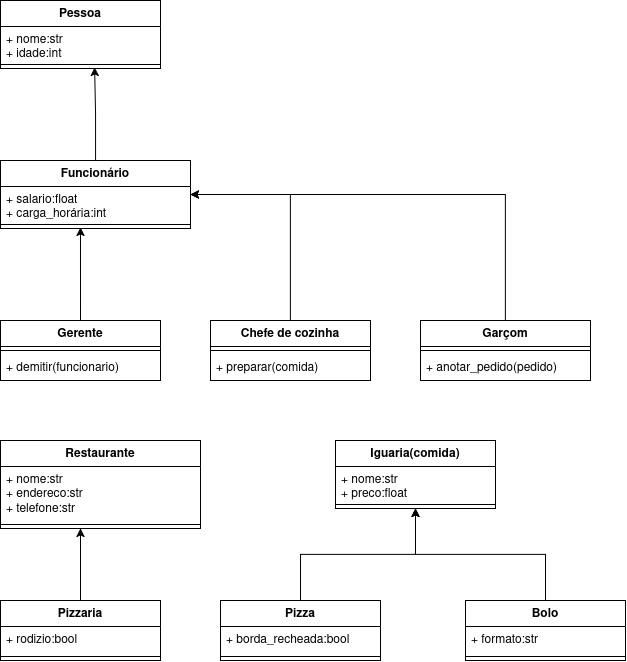

The diagram above was exported from draw.io. Its source (the exported page's mxGraphModel, read from the mxfile embedded in the PNG):
<mxGraphModel dx="1344" dy="800" grid="1" gridSize="10" guides="1" tooltips="1" connect="1" arrows="1" fold="1" page="1" pageScale="1" pageWidth="827" pageHeight="1169" math="0" shadow="0">
  <root>
    <mxCell id="0" />
    <mxCell id="1" parent="0" />
    <mxCell id="7didJljdxmKb5cREQEna-1" parent="1" style="swimlane;fontStyle=1;align=center;verticalAlign=top;childLayout=stackLayout;horizontal=1;startSize=26;horizontalStack=0;resizeParent=1;resizeParentMax=0;resizeLast=0;collapsible=1;marginBottom=0;whiteSpace=wrap;html=1;" value="Pessoa" vertex="1">
      <mxGeometry height="68" width="160" x="50" y="50" as="geometry" />
    </mxCell>
    <mxCell id="7didJljdxmKb5cREQEna-2" parent="7didJljdxmKb5cREQEna-1" style="text;strokeColor=none;fillColor=none;align=left;verticalAlign=top;spacingLeft=4;spacingRight=4;overflow=hidden;rotatable=0;points=[[0,0.5],[1,0.5]];portConstraint=eastwest;whiteSpace=wrap;html=1;" value="&lt;div&gt;+ nome:str&lt;/div&gt;&lt;div&gt;+ idade:int&lt;/div&gt;" vertex="1">
      <mxGeometry height="34" width="160" y="26" as="geometry" />
    </mxCell>
    <mxCell id="7didJljdxmKb5cREQEna-3" parent="7didJljdxmKb5cREQEna-1" style="line;strokeWidth=1;fillColor=none;align=left;verticalAlign=middle;spacingTop=-1;spacingLeft=3;spacingRight=3;rotatable=0;labelPosition=right;points=[];portConstraint=eastwest;strokeColor=inherit;" value="" vertex="1">
      <mxGeometry height="8" width="160" y="60" as="geometry" />
    </mxCell>
    <mxCell id="7didJljdxmKb5cREQEna-6" parent="1" style="swimlane;fontStyle=1;align=center;verticalAlign=top;childLayout=stackLayout;horizontal=1;startSize=26;horizontalStack=0;resizeParent=1;resizeParentMax=0;resizeLast=0;collapsible=1;marginBottom=0;whiteSpace=wrap;html=1;" value="Restaurante" vertex="1">
      <mxGeometry height="88" width="200" x="50" y="490" as="geometry" />
    </mxCell>
    <mxCell id="7didJljdxmKb5cREQEna-7" parent="7didJljdxmKb5cREQEna-6" style="text;strokeColor=none;fillColor=none;align=left;verticalAlign=top;spacingLeft=4;spacingRight=4;overflow=hidden;rotatable=0;points=[[0,0.5],[1,0.5]];portConstraint=eastwest;whiteSpace=wrap;html=1;" value="&lt;div&gt;+ nome:str&lt;/div&gt;&lt;div&gt;+ endereco:str&lt;/div&gt;&lt;div&gt;+ telefone:str&lt;/div&gt;" vertex="1">
      <mxGeometry height="54" width="200" y="26" as="geometry" />
    </mxCell>
    <mxCell id="7didJljdxmKb5cREQEna-8" parent="7didJljdxmKb5cREQEna-6" style="line;strokeWidth=1;fillColor=none;align=left;verticalAlign=middle;spacingTop=-1;spacingLeft=3;spacingRight=3;rotatable=0;labelPosition=right;points=[];portConstraint=eastwest;strokeColor=inherit;" value="" vertex="1">
      <mxGeometry height="8" width="200" y="80" as="geometry" />
    </mxCell>
    <mxCell id="7didJljdxmKb5cREQEna-10" parent="1" style="swimlane;fontStyle=1;align=center;verticalAlign=top;childLayout=stackLayout;horizontal=1;startSize=26;horizontalStack=0;resizeParent=1;resizeParentMax=0;resizeLast=0;collapsible=1;marginBottom=0;whiteSpace=wrap;html=1;" value="Funcionário" vertex="1">
      <mxGeometry height="68" width="190" x="50" y="210" as="geometry" />
    </mxCell>
    <mxCell id="7didJljdxmKb5cREQEna-11" parent="7didJljdxmKb5cREQEna-10" style="text;strokeColor=none;fillColor=none;align=left;verticalAlign=top;spacingLeft=4;spacingRight=4;overflow=hidden;rotatable=0;points=[[0,0.5],[1,0.5]];portConstraint=eastwest;whiteSpace=wrap;html=1;" value="&lt;div&gt;+ salario:float&lt;/div&gt;&lt;div&gt;+ carga_horária:int&lt;/div&gt;" vertex="1">
      <mxGeometry height="34" width="190" y="26" as="geometry" />
    </mxCell>
    <mxCell id="7didJljdxmKb5cREQEna-12" parent="7didJljdxmKb5cREQEna-10" style="line;strokeWidth=1;fillColor=none;align=left;verticalAlign=middle;spacingTop=-1;spacingLeft=3;spacingRight=3;rotatable=0;labelPosition=right;points=[];portConstraint=eastwest;strokeColor=inherit;" value="" vertex="1">
      <mxGeometry height="8" width="190" y="60" as="geometry" />
    </mxCell>
    <mxCell id="7didJljdxmKb5cREQEna-17" parent="1" style="swimlane;fontStyle=1;align=center;verticalAlign=top;childLayout=stackLayout;horizontal=1;startSize=26;horizontalStack=0;resizeParent=1;resizeParentMax=0;resizeLast=0;collapsible=1;marginBottom=0;whiteSpace=wrap;html=1;" value="Gerente" vertex="1">
      <mxGeometry height="60" width="160" x="50" y="370" as="geometry" />
    </mxCell>
    <mxCell id="7didJljdxmKb5cREQEna-19" parent="7didJljdxmKb5cREQEna-17" style="line;strokeWidth=1;fillColor=none;align=left;verticalAlign=middle;spacingTop=-1;spacingLeft=3;spacingRight=3;rotatable=0;labelPosition=right;points=[];portConstraint=eastwest;strokeColor=inherit;" value="" vertex="1">
      <mxGeometry height="8" width="160" y="26" as="geometry" />
    </mxCell>
    <mxCell id="7didJljdxmKb5cREQEna-20" parent="7didJljdxmKb5cREQEna-17" style="text;strokeColor=none;fillColor=none;align=left;verticalAlign=top;spacingLeft=4;spacingRight=4;overflow=hidden;rotatable=0;points=[[0,0.5],[1,0.5]];portConstraint=eastwest;whiteSpace=wrap;html=1;" value="+ demitir(funcionario)" vertex="1">
      <mxGeometry height="26" width="160" y="34" as="geometry" />
    </mxCell>
    <mxCell id="7didJljdxmKb5cREQEna-55" edge="1" parent="1" source="7didJljdxmKb5cREQEna-22" style="edgeStyle=orthogonalEdgeStyle;rounded=0;orthogonalLoop=1;jettySize=auto;html=1;exitX=0.5;exitY=0;exitDx=0;exitDy=0;entryX=1;entryY=0.5;entryDx=0;entryDy=0;" target="7didJljdxmKb5cREQEna-10">
      <mxGeometry relative="1" as="geometry" />
    </mxCell>
    <mxCell id="7didJljdxmKb5cREQEna-22" parent="1" style="swimlane;fontStyle=1;align=center;verticalAlign=top;childLayout=stackLayout;horizontal=1;startSize=26;horizontalStack=0;resizeParent=1;resizeParentMax=0;resizeLast=0;collapsible=1;marginBottom=0;whiteSpace=wrap;html=1;" value="Chefe de cozinha" vertex="1">
      <mxGeometry height="60" width="160" x="260" y="370" as="geometry" />
    </mxCell>
    <mxCell id="7didJljdxmKb5cREQEna-24" parent="7didJljdxmKb5cREQEna-22" style="line;strokeWidth=1;fillColor=none;align=left;verticalAlign=middle;spacingTop=-1;spacingLeft=3;spacingRight=3;rotatable=0;labelPosition=right;points=[];portConstraint=eastwest;strokeColor=inherit;" value="" vertex="1">
      <mxGeometry height="8" width="160" y="26" as="geometry" />
    </mxCell>
    <mxCell id="7didJljdxmKb5cREQEna-25" parent="7didJljdxmKb5cREQEna-22" style="text;strokeColor=none;fillColor=none;align=left;verticalAlign=top;spacingLeft=4;spacingRight=4;overflow=hidden;rotatable=0;points=[[0,0.5],[1,0.5]];portConstraint=eastwest;whiteSpace=wrap;html=1;" value="+ preparar(comida)" vertex="1">
      <mxGeometry height="26" width="160" y="34" as="geometry" />
    </mxCell>
    <mxCell id="7didJljdxmKb5cREQEna-56" edge="1" parent="1" source="7didJljdxmKb5cREQEna-27" style="edgeStyle=orthogonalEdgeStyle;rounded=0;orthogonalLoop=1;jettySize=auto;html=1;exitX=0.5;exitY=0;exitDx=0;exitDy=0;entryX=1;entryY=0.5;entryDx=0;entryDy=0;" target="7didJljdxmKb5cREQEna-10">
      <mxGeometry relative="1" as="geometry" />
    </mxCell>
    <mxCell id="7didJljdxmKb5cREQEna-27" parent="1" style="swimlane;fontStyle=1;align=center;verticalAlign=top;childLayout=stackLayout;horizontal=1;startSize=26;horizontalStack=0;resizeParent=1;resizeParentMax=0;resizeLast=0;collapsible=1;marginBottom=0;whiteSpace=wrap;html=1;" value="Garçom" vertex="1">
      <mxGeometry height="60" width="170" x="470" y="370" as="geometry" />
    </mxCell>
    <mxCell id="7didJljdxmKb5cREQEna-29" parent="7didJljdxmKb5cREQEna-27" style="line;strokeWidth=1;fillColor=none;align=left;verticalAlign=middle;spacingTop=-1;spacingLeft=3;spacingRight=3;rotatable=0;labelPosition=right;points=[];portConstraint=eastwest;strokeColor=inherit;" value="" vertex="1">
      <mxGeometry height="8" width="170" y="26" as="geometry" />
    </mxCell>
    <mxCell id="7didJljdxmKb5cREQEna-30" parent="7didJljdxmKb5cREQEna-27" style="text;strokeColor=none;fillColor=none;align=left;verticalAlign=top;spacingLeft=4;spacingRight=4;overflow=hidden;rotatable=0;points=[[0,0.5],[1,0.5]];portConstraint=eastwest;whiteSpace=wrap;html=1;" value="+ anotar_pedido(pedido)" vertex="1">
      <mxGeometry height="26" width="170" y="34" as="geometry" />
    </mxCell>
    <mxCell id="7didJljdxmKb5cREQEna-32" parent="1" style="swimlane;fontStyle=1;align=center;verticalAlign=top;childLayout=stackLayout;horizontal=1;startSize=26;horizontalStack=0;resizeParent=1;resizeParentMax=0;resizeLast=0;collapsible=1;marginBottom=0;whiteSpace=wrap;html=1;" value="Pizzaria" vertex="1">
      <mxGeometry height="60" width="160" x="50" y="650" as="geometry" />
    </mxCell>
    <mxCell id="7didJljdxmKb5cREQEna-33" parent="7didJljdxmKb5cREQEna-32" style="text;strokeColor=none;fillColor=none;align=left;verticalAlign=top;spacingLeft=4;spacingRight=4;overflow=hidden;rotatable=0;points=[[0,0.5],[1,0.5]];portConstraint=eastwest;whiteSpace=wrap;html=1;" value="+ rodizio:bool" vertex="1">
      <mxGeometry height="26" width="160" y="26" as="geometry" />
    </mxCell>
    <mxCell id="7didJljdxmKb5cREQEna-34" parent="7didJljdxmKb5cREQEna-32" style="line;strokeWidth=1;fillColor=none;align=left;verticalAlign=middle;spacingTop=-1;spacingLeft=3;spacingRight=3;rotatable=0;labelPosition=right;points=[];portConstraint=eastwest;strokeColor=inherit;" value="" vertex="1">
      <mxGeometry height="8" width="160" y="52" as="geometry" />
    </mxCell>
    <mxCell id="7didJljdxmKb5cREQEna-37" parent="1" style="swimlane;fontStyle=1;align=center;verticalAlign=top;childLayout=stackLayout;horizontal=1;startSize=26;horizontalStack=0;resizeParent=1;resizeParentMax=0;resizeLast=0;collapsible=1;marginBottom=0;whiteSpace=wrap;html=1;" value="Iguaria(comida)" vertex="1">
      <mxGeometry height="68" width="160" x="385" y="490" as="geometry" />
    </mxCell>
    <mxCell id="7didJljdxmKb5cREQEna-38" parent="7didJljdxmKb5cREQEna-37" style="text;strokeColor=none;fillColor=none;align=left;verticalAlign=top;spacingLeft=4;spacingRight=4;overflow=hidden;rotatable=0;points=[[0,0.5],[1,0.5]];portConstraint=eastwest;whiteSpace=wrap;html=1;" value="&lt;div&gt;+ nome:str&lt;/div&gt;&lt;div&gt;+ preco:float&lt;/div&gt;" vertex="1">
      <mxGeometry height="34" width="160" y="26" as="geometry" />
    </mxCell>
    <mxCell id="7didJljdxmKb5cREQEna-39" parent="7didJljdxmKb5cREQEna-37" style="line;strokeWidth=1;fillColor=none;align=left;verticalAlign=middle;spacingTop=-1;spacingLeft=3;spacingRight=3;rotatable=0;labelPosition=right;points=[];portConstraint=eastwest;strokeColor=inherit;" value="" vertex="1">
      <mxGeometry height="8" width="160" y="60" as="geometry" />
    </mxCell>
    <mxCell id="7didJljdxmKb5cREQEna-59" edge="1" parent="1" source="7didJljdxmKb5cREQEna-42" style="edgeStyle=orthogonalEdgeStyle;rounded=0;orthogonalLoop=1;jettySize=auto;html=1;exitX=0.5;exitY=0;exitDx=0;exitDy=0;entryX=0.5;entryY=1;entryDx=0;entryDy=0;" target="7didJljdxmKb5cREQEna-37">
      <mxGeometry relative="1" as="geometry" />
    </mxCell>
    <mxCell id="7didJljdxmKb5cREQEna-42" parent="1" style="swimlane;fontStyle=1;align=center;verticalAlign=top;childLayout=stackLayout;horizontal=1;startSize=26;horizontalStack=0;resizeParent=1;resizeParentMax=0;resizeLast=0;collapsible=1;marginBottom=0;whiteSpace=wrap;html=1;" value="Pizza" vertex="1">
      <mxGeometry height="60" width="160" x="270" y="650" as="geometry" />
    </mxCell>
    <mxCell id="7didJljdxmKb5cREQEna-43" parent="7didJljdxmKb5cREQEna-42" style="text;strokeColor=none;fillColor=none;align=left;verticalAlign=top;spacingLeft=4;spacingRight=4;overflow=hidden;rotatable=0;points=[[0,0.5],[1,0.5]];portConstraint=eastwest;whiteSpace=wrap;html=1;" value="+ borda_recheada:bool" vertex="1">
      <mxGeometry height="26" width="160" y="26" as="geometry" />
    </mxCell>
    <mxCell id="7didJljdxmKb5cREQEna-44" parent="7didJljdxmKb5cREQEna-42" style="line;strokeWidth=1;fillColor=none;align=left;verticalAlign=middle;spacingTop=-1;spacingLeft=3;spacingRight=3;rotatable=0;labelPosition=right;points=[];portConstraint=eastwest;strokeColor=inherit;" value="" vertex="1">
      <mxGeometry height="8" width="160" y="52" as="geometry" />
    </mxCell>
    <mxCell id="7didJljdxmKb5cREQEna-60" edge="1" parent="1" source="7didJljdxmKb5cREQEna-46" style="edgeStyle=orthogonalEdgeStyle;rounded=0;orthogonalLoop=1;jettySize=auto;html=1;exitX=0.5;exitY=0;exitDx=0;exitDy=0;entryX=0.5;entryY=1;entryDx=0;entryDy=0;" target="7didJljdxmKb5cREQEna-37">
      <mxGeometry relative="1" as="geometry" />
    </mxCell>
    <mxCell id="7didJljdxmKb5cREQEna-46" parent="1" style="swimlane;fontStyle=1;align=center;verticalAlign=top;childLayout=stackLayout;horizontal=1;startSize=26;horizontalStack=0;resizeParent=1;resizeParentMax=0;resizeLast=0;collapsible=1;marginBottom=0;whiteSpace=wrap;html=1;" value="Bolo" vertex="1">
      <mxGeometry height="60" width="160" x="515" y="650" as="geometry" />
    </mxCell>
    <mxCell id="7didJljdxmKb5cREQEna-47" parent="7didJljdxmKb5cREQEna-46" style="text;strokeColor=none;fillColor=none;align=left;verticalAlign=top;spacingLeft=4;spacingRight=4;overflow=hidden;rotatable=0;points=[[0,0.5],[1,0.5]];portConstraint=eastwest;whiteSpace=wrap;html=1;" value="+ formato:str" vertex="1">
      <mxGeometry height="26" width="160" y="26" as="geometry" />
    </mxCell>
    <mxCell id="7didJljdxmKb5cREQEna-48" parent="7didJljdxmKb5cREQEna-46" style="line;strokeWidth=1;fillColor=none;align=left;verticalAlign=middle;spacingTop=-1;spacingLeft=3;spacingRight=3;rotatable=0;labelPosition=right;points=[];portConstraint=eastwest;strokeColor=inherit;" value="" vertex="1">
      <mxGeometry height="8" width="160" y="52" as="geometry" />
    </mxCell>
    <mxCell id="7didJljdxmKb5cREQEna-54" edge="1" parent="1" source="7didJljdxmKb5cREQEna-17" style="edgeStyle=orthogonalEdgeStyle;rounded=0;orthogonalLoop=1;jettySize=auto;html=1;exitX=0.5;exitY=0;exitDx=0;exitDy=0;entryX=0.421;entryY=0.875;entryDx=0;entryDy=0;entryPerimeter=0;" target="7didJljdxmKb5cREQEna-12">
      <mxGeometry relative="1" as="geometry" />
    </mxCell>
    <mxCell id="7didJljdxmKb5cREQEna-57" edge="1" parent="1" source="7didJljdxmKb5cREQEna-10" style="edgeStyle=orthogonalEdgeStyle;rounded=0;orthogonalLoop=1;jettySize=auto;html=1;exitX=0.5;exitY=0;exitDx=0;exitDy=0;entryX=0.588;entryY=0.875;entryDx=0;entryDy=0;entryPerimeter=0;" target="7didJljdxmKb5cREQEna-3">
      <mxGeometry relative="1" as="geometry" />
    </mxCell>
    <mxCell id="7didJljdxmKb5cREQEna-58" edge="1" parent="1" source="7didJljdxmKb5cREQEna-32" style="edgeStyle=orthogonalEdgeStyle;rounded=0;orthogonalLoop=1;jettySize=auto;html=1;exitX=0.5;exitY=0;exitDx=0;exitDy=0;entryX=0.4;entryY=1;entryDx=0;entryDy=0;entryPerimeter=0;" target="7didJljdxmKb5cREQEna-8">
      <mxGeometry relative="1" as="geometry" />
    </mxCell>
  </root>
</mxGraphModel>